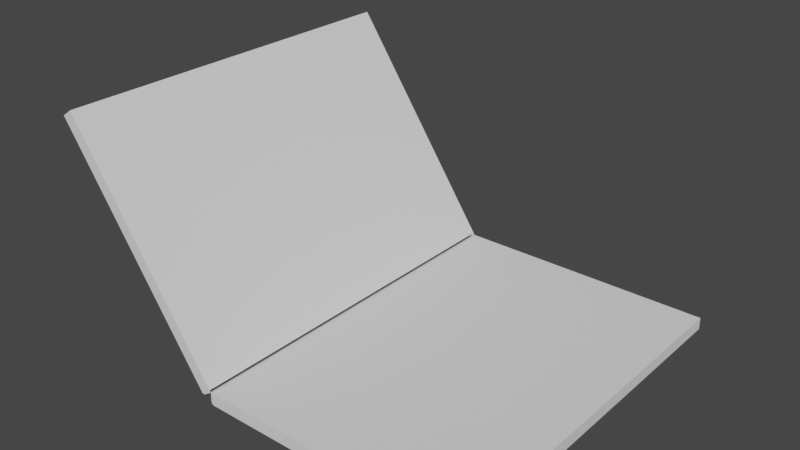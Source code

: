 # Source: Ksiazka_03.blend  (saved by Blender 2.83.19; exported with 4.5.12 LTS)
import bpy
from mathutils import Matrix  # noqa: F401  (used for matrix-valued properties, if any)

bpy.ops.wm.read_factory_settings(use_empty=True)
scene = bpy.context.scene
scene.name = 'Scene'

# ---- collections
col_collection = bpy.data.collections.new('Collection'); scene.collection.children.link(col_collection)

# ---- world
world_world = bpy.data.worlds.new('World'); scene.world = world_world
world_world.use_nodes = True; world_world.node_tree.nodes.clear()
_N = world_world.node_tree.nodes; _L = world_world.node_tree.links
n0 = _N.new('ShaderNodeOutputWorld'); n0.name = 'World Output'; n0.location = (300, 300)
n1 = _N.new('ShaderNodeBackground'); n1.name = 'Background'; n1.location = (10, 300)
n1.inputs[0].default_value = (0.05088, 0.05088, 0.05088, 1.0)
_L.new(n1.outputs[0], n0.inputs[0])
n0.is_active_output = True
world_world.color = (0.05088, 0.05088, 0.05088)
world_world.use_sun_shadow = False
world_world.sun_shadow_jitter_overblur = 0.0

# ---- meshes
me_cube_003 = bpy.data.meshes.new('Cube.003')
me_cube_003.from_pydata([(0.0168, -1.0, -0.02686), (0.0168, 1.0, -0.02686), (2.017, -1.0, -0.02686), (2.017, 1.0, -0.02686), (0.0168, -1.0, 0.002972), (0.0168, -1.0, 2.003), (0.0168, 1.0, 0.002972), (0.0168, 1.0, 2.003), (2.017, -1.0, 0.002972), (2.017, -1.0, 2.003), (2.017, 1.0, 0.002972), (2.017, 1.0, 2.003), (0.008816, -1.0, -0.02633), (0.008816, 1.0, -0.02633), (0.008816, 1.0, 0.002437), (0.008816, -1.0, 0.002437), (0.008816, -1.0, 1.931), (0.008816, 1.0, 1.931), (-1.192e-07, -1.0, -0.02389), (-1.192e-07, 1.0, -0.02389), (-1.192e-07, 1.0, 0.0), (-1.192e-07, -1.0, 0.0), (-1.192e-07, -1.0, 1.602), (-1.192e-07, 1.0, 1.602)], [], [(5, 7, 17, 16), (3, 1, 0, 2), (1, 6, 14, 13), (6, 7, 11, 10), (10, 11, 9, 8), (8, 9, 5, 4), (6, 10, 8, 4), (11, 7, 5, 9), (15, 16, 22, 21), (17, 14, 20, 23), (7, 6, 14, 17), (4, 0, 12, 15), (4, 5, 16, 15), (21, 22, 23, 20), (18, 19, 20, 21), (15, 12, 18, 21), (16, 17, 23, 22), (13, 14, 20, 19)])
_uv = me_cube_003.uv_layers.new(name='UVMap')
_uv.uv.foreach_set('vector', [0.2495, 0.5021, 0.4987, 0.5021, 0.4987, 0.5111, 0.2495, 0.5111, 0.4991, 0.2531, 0.7482, 0.2531, 0.7482, 0.5021, 0.4991, 0.5021, 0.7524, 0.249, 0.7524, 0.2527, 0.7514, 0.2526, 0.7514, 0.249, 0.2492, 0.249, 5.941e-08, 0.249, 0.0, 5.936e-08, 0.2492, 0.0, 0.9974, 0.0, 0.9974, 0.249, 0.7482, 0.249, 0.7482, 1.333e-08, 0.2499, 0.251, 0.4991, 0.251, 0.4991, 0.5, 0.2499, 0.5, 0.7479, 1.0, 0.4987, 1.0, 0.4987, 0.751, 0.7479, 0.751, 0.7482, 0.2531, 0.9974, 0.2531, 0.9974, 0.5021, 0.7482, 0.5021, 0.2498, 0.501, 0.4901, 0.501, 0.4491, 0.5021, 0.2495, 0.5021, 0.008995, 0.2499, 0.2492, 0.2499, 0.2495, 0.251, 0.05001, 0.251, 5.941e-08, 0.249, 0.2492, 0.249, 0.2492, 0.2499, 0.008995, 0.2499, 0.7503, 0.249, 0.7503, 0.2527, 0.7493, 0.2526, 0.7493, 0.249, 0.2499, 0.5, 0.4991, 0.5, 0.4901, 0.501, 0.2498, 0.501, 0.2495, 0.7513, 0.2495, 0.5521, 0.4987, 0.5521, 0.4987, 0.7513, 1.0, 0.5021, 1.0, 0.751, 0.997, 0.751, 0.997, 0.5021, 0.7493, 0.249, 0.7493, 0.2526, 0.7482, 0.2523, 0.7482, 0.2493, 0.2495, 0.5111, 0.4987, 0.5111, 0.4987, 0.5521, 0.2495, 0.5521, 0.7514, 0.249, 0.7514, 0.2526, 0.7503, 0.2523, 0.7503, 0.2493])
me_cube_003.use_remesh_fix_poles = True
me_cube_003.use_remesh_preserve_attributes = False
me_cube_003.use_mirror_vertex_groups = False
me_cube_003.update()
me_cube_004 = bpy.data.meshes.new('Cube.004')
me_cube_004.from_pydata([(0.0168, -1.0, -2.027), (0.0168, -1.0, -0.02686), (0.0168, 1.0, -2.027), (0.0168, 1.0, -0.02686), (2.017, -1.0, -2.027), (2.017, -1.0, -0.02686), (2.017, 1.0, -2.027), (2.017, 1.0, -0.02686), (0.008816, 1.0, -1.955), (0.008816, -1.0, -1.955), (0.008816, -1.0, -0.02633), (0.008816, 1.0, -0.02633), (-1.192e-07, 1.0, -1.625), (-1.192e-07, -1.0, -1.625), (-1.192e-07, -1.0, -0.02389), (-1.192e-07, 1.0, -0.02389)], [], [(2, 3, 7, 6), (6, 7, 5, 4), (4, 5, 1, 0), (2, 6, 4, 0), (2, 0, 9, 8), (11, 8, 12, 15), (3, 2, 8, 11), (0, 1, 10, 9), (13, 14, 15, 12), (9, 10, 14, 13), (8, 9, 13, 12), (3, 11, 15, 14, 10, 1, 5, 7)])
_uv = me_cube_004.uv_layers.new(name='UVMap')
_uv.uv.foreach_set('vector', [0.2495, 0.5, 0.0003702, 0.5, 0.0003702, 0.251, 0.2495, 0.251, 0.997, 0.5021, 0.997, 0.751, 0.7479, 0.751, 0.7479, 0.5021, 0.4991, 0.251, 0.2499, 0.251, 0.2499, 0.002091, 0.4991, 0.002091, 0.7479, 0.751, 0.4987, 0.751, 0.4987, 0.5021, 0.7479, 0.5021, 2.97e-08, 0.5021, 0.2492, 0.5021, 0.2492, 0.5111, 1.485e-08, 0.5111, 0.0003037, 0.501, 0.2405, 0.501, 0.1995, 0.5021, 0.0, 0.5021, 0.0003702, 0.5, 0.2495, 0.5, 0.2405, 0.501, 0.0003037, 0.501, 0.4991, 0.002091, 0.2499, 0.002091, 0.2498, 0.001097, 0.4901, 0.001097, 0.2492, 0.5521, 0.2492, 0.7513, 1.485e-08, 0.7513, 0.0, 0.5521, 0.4901, 0.001097, 0.2498, 0.001097, 0.2495, 1.505e-08, 0.4491, 0.0, 1.485e-08, 0.5111, 0.2492, 0.5111, 0.2492, 0.5521, 0.0, 0.5521, 0.4991, 0.002091, 0.4991, 0.001098, 0.4991, 4.501e-08, 0.7482, 0.0, 0.7482, 0.001098, 0.7482, 0.002091, 0.7482, 0.251, 0.4991, 0.251])
me_cube_004.use_remesh_fix_poles = True
me_cube_004.use_remesh_preserve_attributes = False
me_cube_004.use_mirror_vertex_groups = False
me_cube_004.update()

# ---- objects
ob_ksiazka_gora = bpy.data.objects.new('Ksiazka_Gora', me_cube_003)
ob_ksiazka_dol = bpy.data.objects.new('Ksiazka_Dol', me_cube_004)

# ---- transforms, parenting, visibility, modifiers, constraints
ob_ksiazka_gora.location = (-0.5939, 0.0, 0.02773)
ob_ksiazka_gora.rotation_euler = (-0.0, -2.174, -0.0)
ob_ksiazka_gora.scale = (0.5841, 0.8365, 0.02701)
ob_ksiazka_gora.lineart.crease_threshold = 0.0
ob_ksiazka_dol.location = (-0.5939, 0.0, 0.02773)
ob_ksiazka_dol.scale = (0.5841, 0.8365, 0.02701)
ob_ksiazka_dol.lineart.crease_threshold = 0.0

# ---- collection membership
col_collection.objects.link(ob_ksiazka_gora)
col_collection.objects.link(ob_ksiazka_dol)

# ---- scene / render settings (as saved in the file)
scene.frame_start = 1; scene.frame_end = 250; scene.frame_set(1)
scene.render.engine = 'BLENDER_EEVEE_NEXT'
scene.cycles.use_denoising = False
scene.cycles.samples = 128
scene.cycles.sampling_pattern = 'TABULATED_SOBOL'
scene.cycles.use_adaptive_sampling = False
scene.cycles.use_light_tree = False
scene.view_settings.view_transform = 'Filmic'
bpy.context.view_layer.update()

# ---- added for rendering (the .blend has no active camera and no usable light): camera, sun
cam_auto = bpy.data.cameras.new('AutoCamera')
cam_auto.lens = 50.0
cam_auto.sensor_width = 36.0
cam_auto.clip_end = 1000.0
ob_auto_camera = bpy.data.objects.new('AutoCamera', cam_auto)
scene.collection.objects.link(ob_auto_camera)
ob_auto_camera.location = (2.15989, -3.02544, 2.50262)
ob_auto_camera.rotation_euler = (1.09748, -7.21219e-08, 0.694738)
scene.camera = ob_auto_camera
light_auto_sun = bpy.data.lights.new('AutoSun', 'SUN')
light_auto_sun.energy = 3.0
light_auto_sun.angle = 0.0523599
ob_auto_sun = bpy.data.objects.new('AutoSun', light_auto_sun)
scene.collection.objects.link(ob_auto_sun)
ob_auto_sun.rotation_euler = (0.872665, 0.174533, 0.523599)
bpy.context.view_layer.update()
